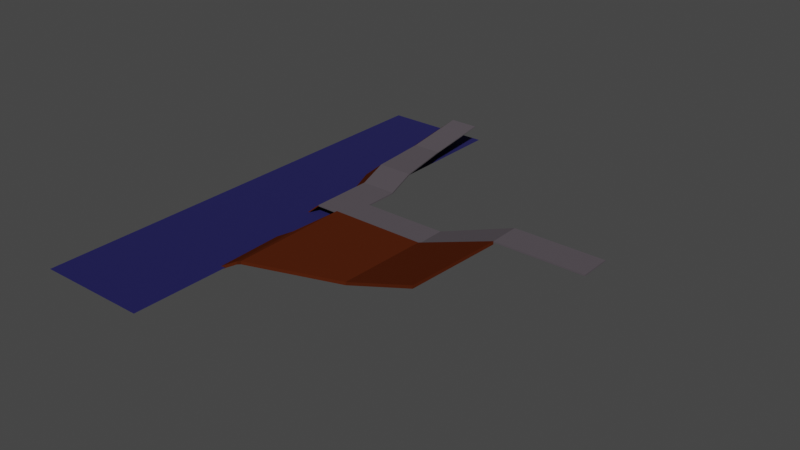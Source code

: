 # Source: vei.blend  (saved by Blender 2.82.7; exported with 4.5.12 LTS)
import bpy
from mathutils import Matrix  # noqa: F401  (used for matrix-valued properties, if any)

bpy.ops.wm.read_factory_settings(use_empty=True)
scene = bpy.context.scene
scene.name = 'Scene'

# ---- collections
col_collection = bpy.data.collections.new('Collection'); scene.collection.children.link(col_collection)

# ---- materials (node trees are filled in below, after node groups)
mat_asphalt = bpy.data.materials.new('Asphalt')
mat_asphalt.alpha_threshold = 0.0
mat_asphalt.use_transparent_shadow = False
mat_asphalt.line_color = (0.0, 0.0, 0.0, 1.0)
mat_jord = bpy.data.materials.new('Jord')
mat_jord.use_transparent_shadow = False
mat_vann = bpy.data.materials.new('Vann')
mat_vann.alpha_threshold = 0.0
mat_vann.use_transparent_shadow = False
mat_vann.line_color = (0.0, 0.0, 0.0, 1.0)

# ---- material node trees
mat_asphalt.use_nodes = True; mat_asphalt.node_tree.nodes.clear()
_N = mat_asphalt.node_tree.nodes; _L = mat_asphalt.node_tree.links
n0 = _N.new('ShaderNodeOutputMaterial'); n0.name = 'Material Output'; n0.location = (300, 300)
n1 = _N.new('ShaderNodeBsdfPrincipled'); n1.name = 'Principled BSDF'; n1.location = (10, 300)
n1.distribution = 'GGX'
n1.subsurface_method = 'BURLEY'
n1.inputs[0].default_value = (0.08353, 0.06966, 0.08144, 1.0)
n1.inputs[2].default_value = 1.0
n1.inputs[3].default_value = 1.45
n1.inputs[27].default_value = (0.0, 0.0, 0.0, 1.0)
n1.inputs[28].default_value = 1.0
_L.new(n1.outputs[0], n0.inputs[0])
n0.is_active_output = True
mat_jord.use_nodes = True; mat_jord.node_tree.nodes.clear()
_N = mat_jord.node_tree.nodes; _L = mat_jord.node_tree.links
n0 = _N.new('ShaderNodeOutputMaterial'); n0.name = 'Material Output'; n0.location = (300, 300)
n1 = _N.new('ShaderNodeBsdfPrincipled'); n1.name = 'Principled BSDF'; n1.location = (10, 300)
n1.distribution = 'GGX'
n1.subsurface_method = 'BURLEY'
n1.inputs[0].default_value = (0.08, 0.01643, 0.004729, 1.0)
n1.inputs[2].default_value = 1.0
n1.inputs[3].default_value = 1.45
n1.inputs[13].default_value = 0.0
n1.inputs[27].default_value = (0.0, 0.0, 0.0, 1.0)
n1.inputs[28].default_value = 1.0
_L.new(n1.outputs[0], n0.inputs[0])
n0.is_active_output = True
mat_vann.use_nodes = True; mat_vann.node_tree.nodes.clear()
_N = mat_vann.node_tree.nodes; _L = mat_vann.node_tree.links
n0 = _N.new('ShaderNodeOutputMaterial'); n0.name = 'Material Output'; n0.location = (300, 300)
n1 = _N.new('ShaderNodeBsdfPrincipled'); n1.name = 'Principled BSDF'; n1.location = (10, 300)
n1.distribution = 'GGX'
n1.subsurface_method = 'BURLEY'
n1.inputs[0].default_value = (0.005361, 0.004373, 0.08353, 1.0)
n1.inputs[2].default_value = 1.0
n1.inputs[3].default_value = 1.45
n1.inputs[27].default_value = (0.0, 0.0, 0.0, 1.0)
n1.inputs[28].default_value = 1.0
_L.new(n1.outputs[0], n0.inputs[0])
n0.is_active_output = True

# ---- world
world_world = bpy.data.worlds.new('World'); scene.world = world_world
world_world.use_nodes = True; world_world.node_tree.nodes.clear()
_N = world_world.node_tree.nodes; _L = world_world.node_tree.links
n0 = _N.new('ShaderNodeOutputWorld'); n0.name = 'World Output'; n0.location = (300, 300)
n1 = _N.new('ShaderNodeBackground'); n1.name = 'Background'; n1.location = (10, 300)
n1.inputs[0].default_value = (0.05088, 0.05088, 0.05088, 1.0)
_L.new(n1.outputs[0], n0.inputs[0])
n0.is_active_output = True
world_world.color = (0.05088, 0.05088, 0.05088)
world_world.use_sun_shadow = False
world_world.sun_shadow_jitter_overblur = 0.0

# ---- meshes
me_cube = bpy.data.meshes.new('Cube')
me_cube.from_pydata([(4.675, 1.0, 1.0), (4.675, 1.0, -1.0), (4.675, -1.0, 1.0), (4.675, -1.0, -1.0), (-1.0, 1.0, 1.0), (-1.0, 1.0, -1.0), (-1.0, -1.0, 1.0), (-1.0, -1.0, -1.0), (-6.126, 1.0, -47.24), (-6.126, -1.0, -47.24), (-6.126, -1.0, -45.24), (-6.126, 1.0, -45.24), (-11.63, 1.0, -47.24), (-11.63, -1.0, -47.24), (-11.63, -1.0, -45.24), (-11.63, 1.0, -45.24), (-13.98, 1.0, -47.24), (-13.98, -1.0, -47.24), (-13.98, -1.0, -45.24), (-13.98, 1.0, -45.24), (-11.63, 3.217, -45.24), (-11.63, 3.217, -47.24), (-13.98, 3.217, -45.24), (-13.98, 3.217, -47.24), (-12.19, 5.523, -37.76), (-12.19, 5.523, -39.76), (-14.54, 5.523, -37.76), (-14.54, 5.523, -39.76), (-12.96, 9.48, -37.95), (-12.96, 9.48, -39.57), (-14.86, 9.48, -37.95), (-14.86, 9.48, -39.57), (-12.96, 13.62, -24.42), (-12.96, 13.62, -26.03), (-14.86, 13.62, -24.42), (-14.86, 13.62, -26.03)], [], [(0, 4, 6, 2), (3, 2, 6, 7), (5, 7, 9, 8), (5, 1, 3, 7), (1, 0, 2, 3), (5, 4, 0, 1), (11, 8, 12, 15), (6, 4, 11, 10), (4, 5, 8, 11), (7, 6, 10, 9), (15, 12, 21, 20), (8, 9, 13, 12), (10, 11, 15, 14), (9, 10, 14, 13), (17, 18, 19, 16), (12, 13, 17, 16), (14, 15, 19, 18), (13, 14, 18, 17), (21, 23, 27, 25), (19, 15, 20, 22), (12, 16, 23, 21), (16, 19, 22, 23), (26, 24, 28, 30), (20, 21, 25, 24), (22, 20, 24, 26), (23, 22, 26, 27), (31, 30, 34, 35), (27, 26, 30, 31), (25, 27, 31, 29), (24, 25, 29, 28), (32, 33, 35, 34), (29, 31, 35, 33), (28, 29, 33, 32), (30, 28, 32, 34)])
_uv = me_cube.uv_layers.new(name='UVMap')
_uv.uv.foreach_set('vector', [0.625, 0.5, 0.875, 0.5, 0.875, 0.75, 0.625, 0.75, 0.375, 0.75, 0.625, 0.75, 0.625, 1.0, 0.375, 1.0, 0.125, 0.5, 0.125, 0.75, 0.125, 0.75, 0.125, 0.5, 0.125, 0.5, 0.375, 0.5, 0.375, 0.75, 0.125, 0.75, 0.375, 0.5, 0.625, 0.5, 0.625, 0.75, 0.375, 0.75, 0.375, 0.25, 0.625, 0.25, 0.625, 0.5, 0.375, 0.5, 0.625, 0.25, 0.375, 0.25, 0.375, 0.25, 0.625, 0.25, 0.875, 0.75, 0.875, 0.5, 0.875, 0.5, 0.875, 0.75, 0.625, 0.25, 0.375, 0.25, 0.375, 0.25, 0.625, 0.25, 0.375, 1.0, 0.625, 1.0, 0.625, 1.0, 0.375, 1.0, 0.625, 0.25, 0.375, 0.25, 0.375, 0.25, 0.625, 0.25, 0.125, 0.5, 0.125, 0.75, 0.125, 0.75, 0.125, 0.5, 0.875, 0.75, 0.875, 0.5, 0.875, 0.5, 0.875, 0.75, 0.375, 1.0, 0.625, 1.0, 0.625, 1.0, 0.375, 1.0, 0.375, 0.0, 0.625, 0.0, 0.625, 0.25, 0.375, 0.25, 0.125, 0.5, 0.125, 0.75, 0.125, 0.75, 0.125, 0.5, 0.875, 0.75, 0.875, 0.5, 0.875, 0.5, 0.875, 0.75, 0.375, 1.0, 0.625, 1.0, 0.625, 1.0, 0.375, 1.0, 0.125, 0.5, 0.125, 0.5, 0.125, 0.5, 0.125, 0.5, 0.875, 0.5, 0.875, 0.5, 0.875, 0.5, 0.875, 0.5, 0.125, 0.5, 0.125, 0.5, 0.125, 0.5, 0.125, 0.5, 0.375, 0.25, 0.625, 0.25, 0.625, 0.25, 0.375, 0.25, 0.875, 0.5, 0.875, 0.5, 0.875, 0.5, 0.875, 0.5, 0.625, 0.25, 0.375, 0.25, 0.375, 0.25, 0.625, 0.25, 0.875, 0.5, 0.875, 0.5, 0.875, 0.5, 0.875, 0.5, 0.375, 0.25, 0.625, 0.25, 0.625, 0.25, 0.375, 0.25, 0.375, 0.25, 0.625, 0.25, 0.625, 0.25, 0.375, 0.25, 0.375, 0.25, 0.625, 0.25, 0.625, 0.25, 0.375, 0.25, 0.125, 0.5, 0.125, 0.5, 0.125, 0.5, 0.125, 0.5, 0.625, 0.25, 0.375, 0.25, 0.375, 0.25, 0.625, 0.25, 0.625, 0.25, 0.375, 0.25, 0.375, 0.25, 0.625, 0.25, 0.125, 0.5, 0.125, 0.5, 0.125, 0.5, 0.125, 0.5, 0.625, 0.25, 0.375, 0.25, 0.375, 0.25, 0.625, 0.25, 0.875, 0.5, 0.875, 0.5, 0.875, 0.5, 0.875, 0.5])
me_cube.materials.append(mat_asphalt)
me_cube.use_remesh_preserve_volume = False
me_cube.use_remesh_preserve_attributes = False
me_cube.use_mirror_vertex_groups = False
me_cube.update()
me_cube_001 = bpy.data.meshes.new('Cube.001')
me_cube_001.from_pydata([(-0.4642, -78.67, -1.0), (-0.4642, -78.67, 1.0), (-0.5026, 1.0, -1.0), (-0.5026, 1.0, 1.0), (0.9616, -58.69, -1.0), (0.9616, -58.69, 1.0), (1.0, 1.0, -1.0), (1.0, 1.0, 1.0), (2.227, 1.189, 19.26), (2.227, 1.189, 17.26), (2.081, -59.65, 14.87), (2.081, -59.65, 16.87), (-0.5981, -32.71, -2.688), (-0.5596, -78.26, -2.688), (-0.5596, -78.26, -0.6878), (-0.5981, -32.71, -0.6878), (-1.08, -35.77, -13.95), (-1.042, -81.32, -13.95), (-1.042, -81.32, -11.95), (-1.08, -35.77, -11.95)], [], [(3, 2, 12, 15), (2, 3, 7, 6), (7, 5, 11, 8), (4, 5, 1, 0), (2, 6, 4, 0), (7, 3, 1, 5), (9, 8, 11, 10), (6, 7, 8, 9), (5, 4, 10, 11), (4, 6, 9, 10), (13, 14, 18, 17), (0, 1, 14, 13), (1, 3, 15, 14), (2, 0, 13, 12), (17, 18, 19, 16), (14, 15, 19, 18), (12, 13, 17, 16), (15, 12, 16, 19)])
_uv = me_cube_001.uv_layers.new(name='UVMap')
_uv.uv.foreach_set('vector', [0.625, 0.25, 0.375, 0.25, 0.375, 0.25, 0.625, 0.25, 0.375, 0.25, 0.625, 0.25, 0.625, 0.5, 0.375, 0.5, 0.625, 0.5, 0.625, 0.75, 0.625, 0.75, 0.625, 0.5, 0.375, 0.75, 0.625, 0.75, 0.625, 1.0, 0.375, 1.0, 0.125, 0.5, 0.375, 0.5, 0.375, 0.75, 0.125, 0.75, 0.625, 0.5, 0.875, 0.5, 0.875, 0.75, 0.625, 0.75, 0.375, 0.5, 0.625, 0.5, 0.625, 0.75, 0.375, 0.75, 0.375, 0.5, 0.625, 0.5, 0.625, 0.5, 0.375, 0.5, 0.625, 0.75, 0.375, 0.75, 0.375, 0.75, 0.625, 0.75, 0.375, 0.75, 0.375, 0.5, 0.375, 0.5, 0.375, 0.75, 0.375, 1.0, 0.625, 1.0, 0.625, 1.0, 0.375, 1.0, 0.375, 1.0, 0.625, 1.0, 0.625, 1.0, 0.375, 1.0, 0.875, 0.75, 0.875, 0.5, 0.875, 0.5, 0.875, 0.75, 0.125, 0.5, 0.125, 0.75, 0.125, 0.75, 0.125, 0.5, 0.375, 0.0, 0.625, 0.0, 0.625, 0.25, 0.375, 0.25, 0.875, 0.75, 0.875, 0.5, 0.875, 0.5, 0.875, 0.75, 0.125, 0.5, 0.125, 0.75, 0.125, 0.75, 0.125, 0.5, 0.625, 0.25, 0.375, 0.25, 0.375, 0.25, 0.625, 0.25])
me_cube_001.materials.append(mat_jord)
me_cube_001.use_remesh_fix_poles = True
me_cube_001.use_remesh_preserve_attributes = False
me_cube_001.use_mirror_vertex_groups = False
me_cube_001.update()
me_cube_002 = bpy.data.meshes.new('Cube.002')
me_cube_002.from_pydata([(-13.98, 1.0, -47.24), (-13.98, -1.0, -47.24), (-13.98, -1.0, -45.24), (-13.98, 1.0, -45.24), (-13.98, 3.217, -45.24), (-13.98, 3.217, -47.24), (-14.54, 5.523, -37.76), (-14.54, 5.523, -39.76), (-14.86, 9.48, -37.95), (-14.86, 9.48, -39.57), (-14.86, 13.62, -24.42), (-14.86, 13.62, -26.03), (-15.53, 0.8955, -78.53), (-15.53, -1.104, -78.53), (-15.53, -1.104, -76.53), (-15.53, 0.8955, -76.53), (-15.53, 3.113, -76.53), (-15.53, 3.113, -78.53), (-16.09, 5.418, -69.05), (-16.09, 5.418, -71.05), (-16.41, 9.376, -69.24), (-16.41, 9.376, -70.86), (-16.41, 13.51, -55.71), (-16.41, 13.51, -57.32)], [], [(1, 0, 3, 2), (0, 5, 4, 3), (5, 7, 6, 4), (9, 11, 10, 8), (7, 9, 8, 6), (13, 14, 15, 12), (12, 15, 16, 17), (17, 16, 18, 19), (21, 20, 22, 23), (19, 18, 20, 21), (6, 8, 20, 18), (1, 2, 14, 13), (7, 5, 17, 19), (11, 9, 21, 23), (3, 4, 16, 15), (9, 7, 19, 21), (4, 6, 18, 16), (5, 0, 12, 17), (10, 11, 23, 22), (2, 3, 15, 14), (0, 1, 13, 12), (8, 10, 22, 20)])
_uv = me_cube_002.uv_layers.new(name='UVMap')
_uv.uv.foreach_set('vector', [0.375, 0.0, 0.375, 0.25, 0.625, 0.25, 0.625, 0.0, 0.375, 0.25, 0.375, 0.25, 0.625, 0.25, 0.625, 0.25, 0.375, 0.25, 0.375, 0.25, 0.625, 0.25, 0.625, 0.25, 0.375, 0.25, 0.375, 0.25, 0.625, 0.25, 0.625, 0.25, 0.375, 0.25, 0.375, 0.25, 0.625, 0.25, 0.625, 0.25, 0.375, 0.0, 0.625, 0.0, 0.625, 0.25, 0.375, 0.25, 0.375, 0.25, 0.625, 0.25, 0.625, 0.25, 0.375, 0.25, 0.375, 0.25, 0.625, 0.25, 0.625, 0.25, 0.375, 0.25, 0.375, 0.25, 0.625, 0.25, 0.625, 0.25, 0.375, 0.25, 0.375, 0.25, 0.625, 0.25, 0.625, 0.25, 0.375, 0.25, 0.625, 0.25, 0.625, 0.25, 0.625, 0.25, 0.625, 0.25, 0.375, 0.0, 0.625, 0.0, 0.625, 0.0, 0.375, 0.0, 0.375, 0.25, 0.375, 0.25, 0.375, 0.25, 0.375, 0.25, 0.375, 0.25, 0.375, 0.25, 0.375, 0.25, 0.375, 0.25, 0.625, 0.25, 0.625, 0.25, 0.625, 0.25, 0.625, 0.25, 0.375, 0.25, 0.375, 0.25, 0.375, 0.25, 0.375, 0.25, 0.625, 0.25, 0.625, 0.25, 0.625, 0.25, 0.625, 0.25, 0.375, 0.25, 0.375, 0.25, 0.375, 0.25, 0.375, 0.25, 0.625, 0.25, 0.375, 0.25, 0.375, 0.25, 0.625, 0.25, 0.625, 0.0, 0.625, 0.25, 0.625, 0.25, 0.625, 0.0, 0.375, 0.25, 0.375, 0.0, 0.375, 0.0, 0.375, 0.25, 0.625, 0.25, 0.625, 0.25, 0.625, 0.25, 0.625, 0.25])
me_cube_002.materials.append(mat_jord)
me_cube_002.use_remesh_preserve_volume = False
me_cube_002.use_remesh_preserve_attributes = False
me_cube_002.use_mirror_vertex_groups = False
me_cube_002.update()
me_plane = bpy.data.meshes.new('Plane')
me_plane.from_pydata([(-2.506, -1.0, 0.0), (1.0, -1.0, 0.0), (-2.506, 1.0, 0.0), (1.0, 1.0, 0.0)], [], [(0, 1, 3, 2)])
_uv = me_plane.uv_layers.new(name='UVMap')
_uv.uv.foreach_set('vector', [0.0, 0.0, 1.0, 0.0, 1.0, 1.0, 0.0, 1.0])
me_plane.materials.append(mat_vann)
me_plane.use_remesh_fix_poles = True
me_plane.use_remesh_preserve_attributes = False
me_plane.use_mirror_vertex_groups = False
me_plane.update()

# ---- objects
ob_cube = bpy.data.objects.new('Cube', me_cube)
ob_cube_001 = bpy.data.objects.new('Cube.001', me_cube_001)
ob_cube_002 = bpy.data.objects.new('Cube.002', me_cube_002)
ob_plane = bpy.data.objects.new('Plane', me_plane)

# ---- transforms, parenting, visibility, modifiers, constraints
ob_cube.location = (0.0, 0.0, 0.0)
ob_cube.scale = (10.0, 10.0, 0.4147)
ob_cube.lock_rotations_4d = False
ob_cube.empty_display_type = 'ARROWS'
ob_cube.lineart.crease_threshold = 0.0
ob_cube_001.location = (-103.3, -11.19, -18.84)
ob_cube_001.scale = (41.89, 1.0, 1.0)
ob_cube_001.lineart.crease_threshold = 0.0
ob_cube_002.location = (0.0, 0.0, 0.0)
ob_cube_002.scale = (10.0, 10.0, 0.4147)
ob_cube_002.lock_rotations_4d = False
ob_cube_002.empty_display_type = 'ARROWS'
ob_cube_002.lineart.crease_threshold = 0.0
ob_plane.location = (-156.4, -2.558, -25.97)
ob_plane.scale = (21.15, 152.0, 21.15)
ob_plane.lineart.crease_threshold = 0.0

# ---- collection membership
col_collection.objects.link(ob_cube)
col_collection.objects.link(ob_cube_001)
col_collection.objects.link(ob_cube_002)
col_collection.objects.link(ob_plane)

# ---- scene / render settings (as saved in the file)
scene.frame_start = 1; scene.frame_end = 250; scene.frame_set(1)
scene.render.engine = 'BLENDER_EEVEE_NEXT'
scene.cycles.use_denoising = False
scene.cycles.samples = 128
scene.cycles.sampling_pattern = 'TABULATED_SOBOL'
scene.cycles.use_adaptive_sampling = False
scene.cycles.use_light_tree = False
scene.view_settings.view_transform = 'Filmic'
bpy.context.view_layer.update()

# ---- added for rendering (the .blend has no active camera and no usable light): camera, sun
cam_auto = bpy.data.cameras.new('AutoCamera')
cam_auto.lens = 50.0
cam_auto.sensor_width = 36.0
cam_auto.clip_end = 6478.19
ob_auto_camera = bpy.data.objects.new('AutoCamera', cam_auto)
scene.collection.objects.link(ob_auto_camera)
ob_auto_camera.location = (287.791, -445.514, 279.117)
ob_auto_camera.rotation_euler = (1.09748, -7.21219e-08, 0.694738)
scene.camera = ob_auto_camera
light_auto_sun = bpy.data.lights.new('AutoSun', 'SUN')
light_auto_sun.energy = 3.0
light_auto_sun.angle = 0.0523599
ob_auto_sun = bpy.data.objects.new('AutoSun', light_auto_sun)
scene.collection.objects.link(ob_auto_sun)
ob_auto_sun.rotation_euler = (0.872665, 0.174533, 0.523599)
bpy.context.view_layer.update()
